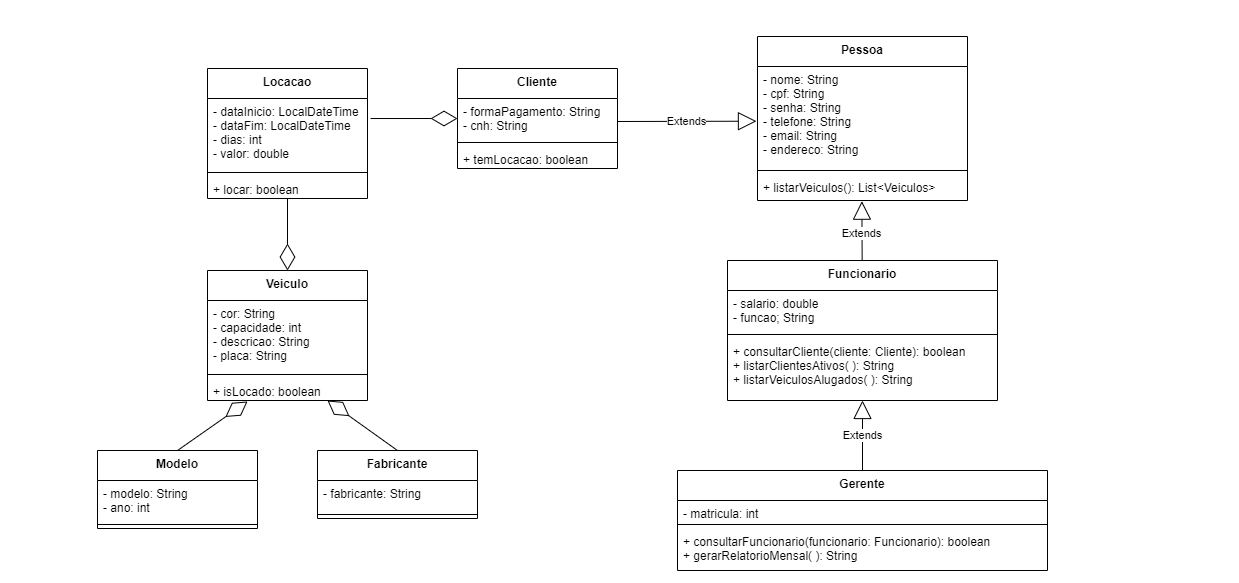

The diagram above was exported from draw.io. Its source (the exported page's mxGraphModel, read from the mxfile embedded in the PNG):
<mxGraphModel dx="1009" dy="762" grid="1" gridSize="10" guides="1" tooltips="1" connect="1" arrows="1" fold="1" page="1" pageScale="1" pageWidth="413" pageHeight="583" math="0" shadow="0">
  <root>
    <mxCell id="0" />
    <mxCell id="1" parent="0" />
    <mxCell id="2nDVvXrZ5FVOdaYOl_Wg-1" value="Veiculo" style="swimlane;fontStyle=1;align=center;verticalAlign=top;childLayout=stackLayout;horizontal=1;startSize=30;horizontalStack=0;resizeParent=1;resizeParentMax=0;resizeLast=0;collapsible=1;marginBottom=0;" parent="1" vertex="1">
      <mxGeometry x="620" y="270" width="160" height="130" as="geometry" />
    </mxCell>
    <mxCell id="2nDVvXrZ5FVOdaYOl_Wg-2" value="- cor: String&#10;- capacidade: int&#10;- descricao: String&#10;- placa: String" style="text;strokeColor=none;fillColor=none;align=left;verticalAlign=top;spacingLeft=4;spacingRight=4;overflow=hidden;rotatable=0;points=[[0,0.5],[1,0.5]];portConstraint=eastwest;" parent="2nDVvXrZ5FVOdaYOl_Wg-1" vertex="1">
      <mxGeometry y="30" width="160" height="70" as="geometry" />
    </mxCell>
    <mxCell id="2nDVvXrZ5FVOdaYOl_Wg-3" value="" style="line;strokeWidth=1;fillColor=none;align=left;verticalAlign=middle;spacingTop=-1;spacingLeft=3;spacingRight=3;rotatable=0;labelPosition=right;points=[];portConstraint=eastwest;" parent="2nDVvXrZ5FVOdaYOl_Wg-1" vertex="1">
      <mxGeometry y="100" width="160" height="8" as="geometry" />
    </mxCell>
    <mxCell id="-dJACYr5BRJngktEkjDa-1" value="+ isLocado: boolean" style="text;strokeColor=none;fillColor=none;align=left;verticalAlign=top;spacingLeft=4;spacingRight=4;overflow=hidden;rotatable=0;points=[[0,0.5],[1,0.5]];portConstraint=eastwest;" parent="2nDVvXrZ5FVOdaYOl_Wg-1" vertex="1">
      <mxGeometry y="108" width="160" height="22" as="geometry" />
    </mxCell>
    <mxCell id="2nDVvXrZ5FVOdaYOl_Wg-9" value="Pessoa" style="swimlane;fontStyle=1;align=center;verticalAlign=top;childLayout=stackLayout;horizontal=1;startSize=30;horizontalStack=0;resizeParent=1;resizeParentMax=0;resizeLast=0;collapsible=1;marginBottom=0;" parent="1" vertex="1">
      <mxGeometry x="1170" y="36" width="210" height="164" as="geometry" />
    </mxCell>
    <mxCell id="2nDVvXrZ5FVOdaYOl_Wg-10" value="- nome: String&#10;- cpf: String&#10;- senha: String&#10;- telefone: String &#10;- email: String&#10;- endereco: String" style="text;strokeColor=none;fillColor=none;align=left;verticalAlign=top;spacingLeft=4;spacingRight=4;overflow=hidden;rotatable=0;points=[[0,0.5],[1,0.5]];portConstraint=eastwest;" parent="2nDVvXrZ5FVOdaYOl_Wg-9" vertex="1">
      <mxGeometry y="30" width="210" height="100" as="geometry" />
    </mxCell>
    <mxCell id="2nDVvXrZ5FVOdaYOl_Wg-11" value="" style="line;strokeWidth=1;fillColor=none;align=left;verticalAlign=middle;spacingTop=-1;spacingLeft=3;spacingRight=3;rotatable=0;labelPosition=right;points=[];portConstraint=eastwest;" parent="2nDVvXrZ5FVOdaYOl_Wg-9" vertex="1">
      <mxGeometry y="130" width="210" height="8" as="geometry" />
    </mxCell>
    <mxCell id="2nDVvXrZ5FVOdaYOl_Wg-12" value="+ listarVeiculos(): List&lt;Veiculos&gt;" style="text;strokeColor=none;fillColor=none;align=left;verticalAlign=top;spacingLeft=4;spacingRight=4;overflow=hidden;rotatable=0;points=[[0,0.5],[1,0.5]];portConstraint=eastwest;" parent="2nDVvXrZ5FVOdaYOl_Wg-9" vertex="1">
      <mxGeometry y="138" width="210" height="26" as="geometry" />
    </mxCell>
    <mxCell id="c1EyksV-zcuJNCFnQzRU-5" value="Cliente" style="swimlane;fontStyle=1;align=center;verticalAlign=top;childLayout=stackLayout;horizontal=1;startSize=30;horizontalStack=0;resizeParent=1;resizeParentMax=0;resizeLast=0;collapsible=1;marginBottom=0;" parent="1" vertex="1">
      <mxGeometry x="870" y="68" width="160" height="100" as="geometry" />
    </mxCell>
    <mxCell id="FO50_CBJ5WBbfmfkdUNA-6" value="- formaPagamento: String&#10;- cnh: String" style="text;strokeColor=none;fillColor=none;align=left;verticalAlign=top;spacingLeft=4;spacingRight=4;overflow=hidden;rotatable=0;points=[[0,0.5],[1,0.5]];portConstraint=eastwest;" parent="c1EyksV-zcuJNCFnQzRU-5" vertex="1">
      <mxGeometry y="30" width="160" height="40" as="geometry" />
    </mxCell>
    <mxCell id="c1EyksV-zcuJNCFnQzRU-7" value="" style="line;strokeWidth=1;fillColor=none;align=left;verticalAlign=middle;spacingTop=-1;spacingLeft=3;spacingRight=3;rotatable=0;labelPosition=right;points=[];portConstraint=eastwest;" parent="c1EyksV-zcuJNCFnQzRU-5" vertex="1">
      <mxGeometry y="70" width="160" height="8" as="geometry" />
    </mxCell>
    <mxCell id="FO50_CBJ5WBbfmfkdUNA-3" value="+ temLocacao: boolean" style="text;strokeColor=none;fillColor=none;align=left;verticalAlign=top;spacingLeft=4;spacingRight=4;overflow=hidden;rotatable=0;points=[[0,0.5],[1,0.5]];portConstraint=eastwest;" parent="c1EyksV-zcuJNCFnQzRU-5" vertex="1">
      <mxGeometry y="78" width="160" height="22" as="geometry" />
    </mxCell>
    <mxCell id="c1EyksV-zcuJNCFnQzRU-9" value="Funcionario" style="swimlane;fontStyle=1;align=center;verticalAlign=top;childLayout=stackLayout;horizontal=1;startSize=30;horizontalStack=0;resizeParent=1;resizeParentMax=0;resizeLast=0;collapsible=1;marginBottom=0;" parent="1" vertex="1">
      <mxGeometry x="1140" y="260" width="270" height="140" as="geometry" />
    </mxCell>
    <mxCell id="c1EyksV-zcuJNCFnQzRU-10" value="- salario: double&#10;- funcao; String" style="text;strokeColor=none;fillColor=none;align=left;verticalAlign=top;spacingLeft=4;spacingRight=4;overflow=hidden;rotatable=0;points=[[0,0.5],[1,0.5]];portConstraint=eastwest;" parent="c1EyksV-zcuJNCFnQzRU-9" vertex="1">
      <mxGeometry y="30" width="270" height="40" as="geometry" />
    </mxCell>
    <mxCell id="c1EyksV-zcuJNCFnQzRU-11" value="" style="line;strokeWidth=1;fillColor=none;align=left;verticalAlign=middle;spacingTop=-1;spacingLeft=3;spacingRight=3;rotatable=0;labelPosition=right;points=[];portConstraint=eastwest;" parent="c1EyksV-zcuJNCFnQzRU-9" vertex="1">
      <mxGeometry y="70" width="270" height="8" as="geometry" />
    </mxCell>
    <mxCell id="c1EyksV-zcuJNCFnQzRU-12" value="+ consultarCliente(cliente: Cliente): boolean &#10;+ listarClientesAtivos( ): String&#10;+ listarVeiculosAlugados( ): String" style="text;strokeColor=none;fillColor=none;align=left;verticalAlign=top;spacingLeft=4;spacingRight=4;overflow=hidden;rotatable=0;points=[[0,0.5],[1,0.5]];portConstraint=eastwest;" parent="c1EyksV-zcuJNCFnQzRU-9" vertex="1">
      <mxGeometry y="78" width="270" height="62" as="geometry" />
    </mxCell>
    <mxCell id="c1EyksV-zcuJNCFnQzRU-21" value="Gerente" style="swimlane;fontStyle=1;align=center;verticalAlign=top;childLayout=stackLayout;horizontal=1;startSize=30;horizontalStack=0;resizeParent=1;resizeParentMax=0;resizeLast=0;collapsible=1;marginBottom=0;" parent="1" vertex="1">
      <mxGeometry x="1090" y="470" width="370" height="100" as="geometry">
        <mxRectangle x="490" y="670" width="80" height="30" as="alternateBounds" />
      </mxGeometry>
    </mxCell>
    <mxCell id="c1EyksV-zcuJNCFnQzRU-22" value="- matricula: int" style="text;strokeColor=none;fillColor=none;align=left;verticalAlign=top;spacingLeft=4;spacingRight=4;overflow=hidden;rotatable=0;points=[[0,0.5],[1,0.5]];portConstraint=eastwest;" parent="c1EyksV-zcuJNCFnQzRU-21" vertex="1">
      <mxGeometry y="30" width="370" height="20" as="geometry" />
    </mxCell>
    <mxCell id="c1EyksV-zcuJNCFnQzRU-23" value="" style="line;strokeWidth=1;fillColor=none;align=left;verticalAlign=middle;spacingTop=-1;spacingLeft=3;spacingRight=3;rotatable=0;labelPosition=right;points=[];portConstraint=eastwest;" parent="c1EyksV-zcuJNCFnQzRU-21" vertex="1">
      <mxGeometry y="50" width="370" height="8" as="geometry" />
    </mxCell>
    <mxCell id="c1EyksV-zcuJNCFnQzRU-24" value="+ consultarFuncionario(funcionario: Funcionario): boolean&#10;+ gerarRelatorioMensal( ): String" style="text;strokeColor=none;fillColor=none;align=left;verticalAlign=top;spacingLeft=4;spacingRight=4;overflow=hidden;rotatable=0;points=[[0,0.5],[1,0.5]];portConstraint=eastwest;" parent="c1EyksV-zcuJNCFnQzRU-21" vertex="1">
      <mxGeometry y="58" width="370" height="42" as="geometry" />
    </mxCell>
    <mxCell id="c1EyksV-zcuJNCFnQzRU-15" value="Extends" style="endArrow=block;endSize=16;endFill=0;html=1;rounded=0;entryX=0.497;entryY=1.026;entryDx=0;entryDy=0;entryPerimeter=0;" parent="1" source="c1EyksV-zcuJNCFnQzRU-9" target="2nDVvXrZ5FVOdaYOl_Wg-12" edge="1">
      <mxGeometry x="-0.1006" y="1" width="160" relative="1" as="geometry">
        <mxPoint x="1190" y="354" as="sourcePoint" />
        <mxPoint x="1280" y="294" as="targetPoint" />
        <mxPoint as="offset" />
      </mxGeometry>
    </mxCell>
    <mxCell id="c1EyksV-zcuJNCFnQzRU-16" value="Extends" style="endArrow=block;endSize=16;endFill=0;html=1;rounded=0;entryX=-0.005;entryY=0.547;entryDx=0;entryDy=0;entryPerimeter=0;" parent="1" target="2nDVvXrZ5FVOdaYOl_Wg-10" edge="1">
      <mxGeometry width="160" relative="1" as="geometry">
        <mxPoint x="1030" y="121" as="sourcePoint" />
        <mxPoint x="1080" y="210" as="targetPoint" />
      </mxGeometry>
    </mxCell>
    <mxCell id="r4ITitIW80PR3Ywsd1lF-1" value="Locacao" style="swimlane;fontStyle=1;align=center;verticalAlign=top;childLayout=stackLayout;horizontal=1;startSize=30;horizontalStack=0;resizeParent=1;resizeParentMax=0;resizeLast=0;collapsible=1;marginBottom=0;" parent="1" vertex="1">
      <mxGeometry x="620" y="68" width="160" height="130" as="geometry" />
    </mxCell>
    <mxCell id="c1EyksV-zcuJNCFnQzRU-6" value="- dataInicio: LocalDateTime&#10;- dataFim: LocalDateTime&#10;- dias: int&#10;- valor: double&#10;" style="text;strokeColor=none;fillColor=none;align=left;verticalAlign=top;spacingLeft=4;spacingRight=4;overflow=hidden;rotatable=0;points=[[0,0.5],[1,0.5]];portConstraint=eastwest;" parent="r4ITitIW80PR3Ywsd1lF-1" vertex="1">
      <mxGeometry y="30" width="160" height="70" as="geometry" />
    </mxCell>
    <mxCell id="r4ITitIW80PR3Ywsd1lF-3" value="" style="line;strokeWidth=1;fillColor=none;align=left;verticalAlign=middle;spacingTop=-1;spacingLeft=3;spacingRight=3;rotatable=0;labelPosition=right;points=[];portConstraint=eastwest;" parent="r4ITitIW80PR3Ywsd1lF-1" vertex="1">
      <mxGeometry y="100" width="160" height="8" as="geometry" />
    </mxCell>
    <mxCell id="-dJACYr5BRJngktEkjDa-2" value="+ locar: boolean" style="text;strokeColor=none;fillColor=none;align=left;verticalAlign=top;spacingLeft=4;spacingRight=4;overflow=hidden;rotatable=0;points=[[0,0.5],[1,0.5]];portConstraint=eastwest;" parent="r4ITitIW80PR3Ywsd1lF-1" vertex="1">
      <mxGeometry y="108" width="160" height="22" as="geometry" />
    </mxCell>
    <mxCell id="r4ITitIW80PR3Ywsd1lF-4" value="Modelo" style="swimlane;fontStyle=1;align=center;verticalAlign=top;childLayout=stackLayout;horizontal=1;startSize=30;horizontalStack=0;resizeParent=1;resizeParentMax=0;resizeLast=0;collapsible=1;marginBottom=0;" parent="1" vertex="1">
      <mxGeometry x="510" y="450" width="160" height="78" as="geometry" />
    </mxCell>
    <mxCell id="FO50_CBJ5WBbfmfkdUNA-4" value="- modelo: String&#10;- ano: int" style="text;strokeColor=none;fillColor=none;align=left;verticalAlign=top;spacingLeft=4;spacingRight=4;overflow=hidden;rotatable=0;points=[[0,0.5],[1,0.5]];portConstraint=eastwest;" parent="r4ITitIW80PR3Ywsd1lF-4" vertex="1">
      <mxGeometry y="30" width="160" height="40" as="geometry" />
    </mxCell>
    <mxCell id="r4ITitIW80PR3Ywsd1lF-5" value="" style="line;strokeWidth=1;fillColor=none;align=left;verticalAlign=middle;spacingTop=-1;spacingLeft=3;spacingRight=3;rotatable=0;labelPosition=right;points=[];portConstraint=eastwest;" parent="r4ITitIW80PR3Ywsd1lF-4" vertex="1">
      <mxGeometry y="70" width="160" height="8" as="geometry" />
    </mxCell>
    <mxCell id="r4ITitIW80PR3Ywsd1lF-6" value="Fabricante" style="swimlane;fontStyle=1;align=center;verticalAlign=top;childLayout=stackLayout;horizontal=1;startSize=30;horizontalStack=0;resizeParent=1;resizeParentMax=0;resizeLast=0;collapsible=1;marginBottom=0;" parent="1" vertex="1">
      <mxGeometry x="730" y="450" width="160" height="68" as="geometry" />
    </mxCell>
    <mxCell id="FO50_CBJ5WBbfmfkdUNA-5" value="- fabricante: String" style="text;strokeColor=none;fillColor=none;align=left;verticalAlign=top;spacingLeft=4;spacingRight=4;overflow=hidden;rotatable=0;points=[[0,0.5],[1,0.5]];portConstraint=eastwest;" parent="r4ITitIW80PR3Ywsd1lF-6" vertex="1">
      <mxGeometry y="30" width="160" height="30" as="geometry" />
    </mxCell>
    <mxCell id="r4ITitIW80PR3Ywsd1lF-7" value="" style="line;strokeWidth=1;fillColor=none;align=left;verticalAlign=middle;spacingTop=-1;spacingLeft=3;spacingRight=3;rotatable=0;labelPosition=right;points=[];portConstraint=eastwest;" parent="r4ITitIW80PR3Ywsd1lF-6" vertex="1">
      <mxGeometry y="60" width="160" height="8" as="geometry" />
    </mxCell>
    <mxCell id="YPpTZGu-cWHMKaZMFCt8-2" value="" style="endArrow=diamondThin;endFill=0;endSize=24;html=1;rounded=0;exitX=0.5;exitY=0;exitDx=0;exitDy=0;entryX=0.25;entryY=1.045;entryDx=0;entryDy=0;entryPerimeter=0;" parent="1" source="r4ITitIW80PR3Ywsd1lF-4" target="-dJACYr5BRJngktEkjDa-1" edge="1">
      <mxGeometry width="160" relative="1" as="geometry">
        <mxPoint x="400" y="280" as="sourcePoint" />
        <mxPoint x="670" y="430" as="targetPoint" />
      </mxGeometry>
    </mxCell>
    <mxCell id="YPpTZGu-cWHMKaZMFCt8-3" value="" style="endArrow=diamondThin;endFill=0;endSize=24;html=1;rounded=0;entryX=0.75;entryY=1;entryDx=0;entryDy=0;entryPerimeter=0;exitX=0.5;exitY=0;exitDx=0;exitDy=0;" parent="1" source="r4ITitIW80PR3Ywsd1lF-6" target="-dJACYr5BRJngktEkjDa-1" edge="1">
      <mxGeometry width="160" relative="1" as="geometry">
        <mxPoint x="254.72000000000008" y="345.002" as="sourcePoint" />
        <mxPoint x="430" y="526.8500000000001" as="targetPoint" />
      </mxGeometry>
    </mxCell>
    <mxCell id="YPpTZGu-cWHMKaZMFCt8-6" value="" style="endArrow=diamondThin;endFill=0;endSize=24;html=1;rounded=0;" parent="1" source="r4ITitIW80PR3Ywsd1lF-1" target="2nDVvXrZ5FVOdaYOl_Wg-1" edge="1">
      <mxGeometry width="160" relative="1" as="geometry">
        <mxPoint x="470.00019417475715" y="200" as="sourcePoint" />
        <mxPoint x="783.3399999999999" y="299" as="targetPoint" />
      </mxGeometry>
    </mxCell>
    <mxCell id="YPpTZGu-cWHMKaZMFCt8-7" value="" style="endArrow=diamondThin;endFill=0;endSize=24;html=1;rounded=0;exitX=1.019;exitY=0.286;exitDx=0;exitDy=0;exitPerimeter=0;" parent="1" source="c1EyksV-zcuJNCFnQzRU-6" target="c1EyksV-zcuJNCFnQzRU-5" edge="1">
      <mxGeometry width="160" relative="1" as="geometry">
        <mxPoint x="530.0001941747571" y="510" as="sourcePoint" />
        <mxPoint x="843.3399999999999" y="609" as="targetPoint" />
      </mxGeometry>
    </mxCell>
    <mxCell id="-dJACYr5BRJngktEkjDa-3" value="Extends" style="endArrow=block;endSize=16;endFill=0;html=1;rounded=0;" parent="1" source="c1EyksV-zcuJNCFnQzRU-21" target="c1EyksV-zcuJNCFnQzRU-9" edge="1">
      <mxGeometry width="160" relative="1" as="geometry">
        <mxPoint x="1010" y="619" as="sourcePoint" />
        <mxPoint x="1210" y="449" as="targetPoint" />
      </mxGeometry>
    </mxCell>
  </root>
</mxGraphModel>